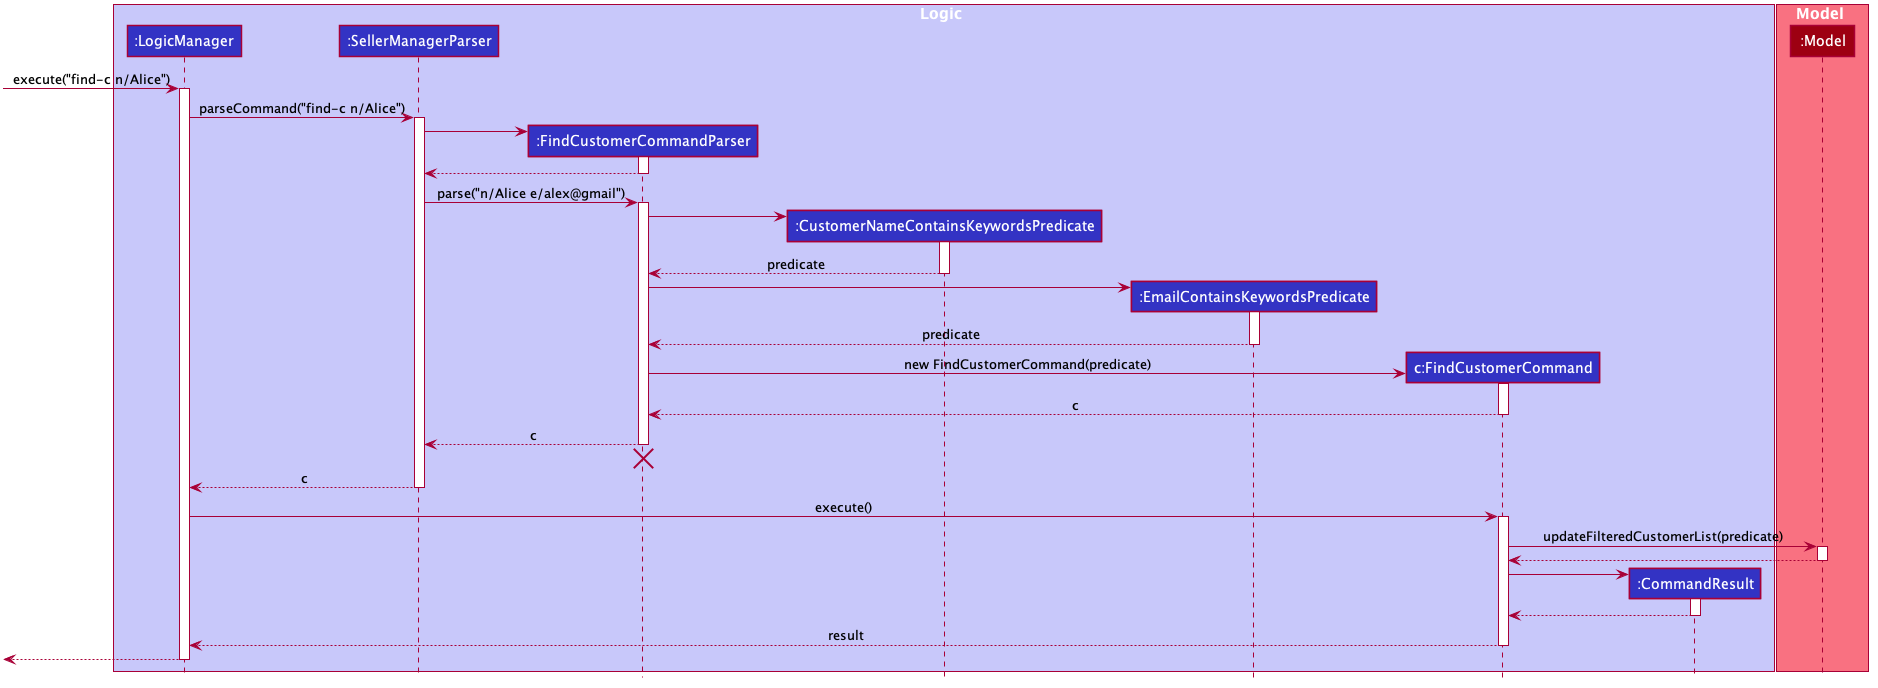

The diagram above was rendered by PlantUML. Its source (embedded in the PNG):
@startuml








skinparam BackgroundColor #FFFFFFF

skinparam Shadowing false

skinparam Class {
    FontColor #FFFFFF
    BorderThickness 1
    BorderColor #FFFFFF
    StereotypeFontColor #FFFFFF
    FontName Arial
}

skinparam Actor {
    BorderColor #000000
    Color #000000
    FontName Arial
}

skinparam Sequence {
    MessageAlign center
    BoxFontSize 15
    BoxPadding 0
    BoxFontColor #FFFFFF
    FontName Arial
}

skinparam Participant {
    FontColor #FFFFFFF
    Padding 20
}

skinparam MinClassWidth 50
skinparam ParticipantPadding 10
skinparam Shadowing false
skinparam DefaultTextAlignment center
skinparam packageStyle Rectangle

hide footbox
hide members
hide circle

box Logic #C8C8FA
participant ":LogicManager" as LogicManager #3333C4
participant ":SellerManagerParser" as SellerManagerParser #3333C4
participant ":FindCustomerCommandParser" as FindCustomerCommandParser #3333C4
participant ":CustomerNameContainsKeywordsPredicate" as CustomerNameContainsKeywordsPredicate #3333C4
participant ":EmailContainsKeywordsPredicate" as EmailContainsKeywordsPredicate #3333C4
participant "c:FindCustomerCommand" as FindCustomerCommand #3333C4
participant ":CommandResult" as CommandResult #3333C4
end box

box Model #F97181
participant ":Model" as Model #9D0012
end box

[-> LogicManager : execute("find-c n/Alice")
activate LogicManager

LogicManager -> SellerManagerParser : parseCommand("find-c n/Alice")
activate SellerManagerParser

create FindCustomerCommandParser
SellerManagerParser -> FindCustomerCommandParser
activate FindCustomerCommandParser

FindCustomerCommandParser --> SellerManagerParser
deactivate FindCustomerCommandParser

SellerManagerParser -> FindCustomerCommandParser : parse("n/Alice e/alex@gmail")
activate FindCustomerCommandParser

create CustomerNameContainsKeywordsPredicate
FindCustomerCommandParser -> CustomerNameContainsKeywordsPredicate

activate CustomerNameContainsKeywordsPredicate
CustomerNameContainsKeywordsPredicate --> FindCustomerCommandParser : predicate
deactivate CustomerNameContainsKeywordsPredicate

create EmailContainsKeywordsPredicate
FindCustomerCommandParser -> EmailContainsKeywordsPredicate


activate EmailContainsKeywordsPredicate
EmailContainsKeywordsPredicate --> FindCustomerCommandParser : predicate
deactivate EmailContainsKeywordsPredicate

create FindCustomerCommand
FindCustomerCommandParser -> FindCustomerCommand : new FindCustomerCommand(predicate)
activate FindCustomerCommand

FindCustomerCommand --> FindCustomerCommandParser : c
deactivate FindCustomerCommand

FindCustomerCommandParser --> SellerManagerParser : c
deactivate FindCustomerCommandParser
FindCustomerCommandParser -[hidden]-> SellerManagerParser
destroy FindCustomerCommandParser

SellerManagerParser --> LogicManager : c
deactivate SellerManagerParser

LogicManager -> FindCustomerCommand : execute()
activate FindCustomerCommand

FindCustomerCommand -> Model : updateFilteredCustomerList(predicate)
activate Model

Model --> FindCustomerCommand
deactivate Model

create CommandResult
FindCustomerCommand -> CommandResult
activate CommandResult

CommandResult --> FindCustomerCommand
deactivate CommandResult

FindCustomerCommand --> LogicManager : result
deactivate FindCustomerCommand

[<--LogicManager
deactivate LogicManager
@enduml